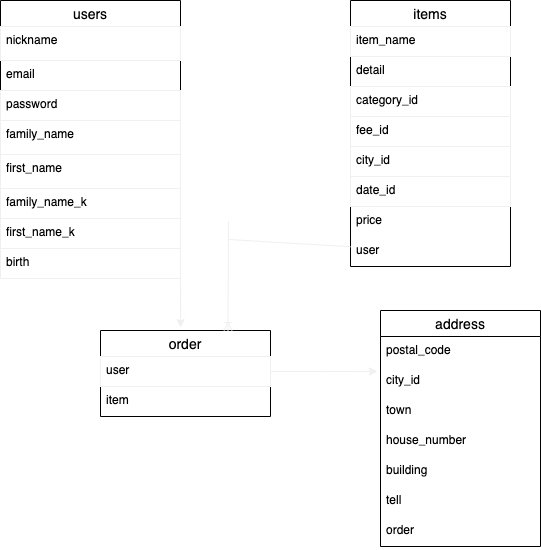

The diagram above was exported from draw.io. Its source (the exported page's mxGraphModel, read from the mxfile embedded in the PNG):
<mxGraphModel dx="288" dy="442" grid="1" gridSize="10" guides="1" tooltips="1" connect="0" arrows="1" fold="1" page="1" pageScale="1" pageWidth="827" pageHeight="1169" math="0" shadow="0">
  <root>
    <mxCell id="0" />
    <mxCell id="1" parent="0" />
    <mxCell id="15" value="users" style="swimlane;fontStyle=0;childLayout=stackLayout;horizontal=1;startSize=26;horizontalStack=0;resizeParent=1;resizeParentMax=0;resizeLast=0;collapsible=1;marginBottom=0;align=center;fontSize=14;" parent="1" vertex="1">
      <mxGeometry x="40" y="180" width="180" height="188" as="geometry">
        <mxRectangle x="40" y="180" width="70" height="26" as="alternateBounds" />
      </mxGeometry>
    </mxCell>
    <mxCell id="18" value="nickname" style="text;fillColor=none;spacingLeft=4;spacingRight=4;overflow=hidden;rotatable=0;points=[[0,0.5],[1,0.5]];portConstraint=eastwest;fontSize=12;strokeColor=#f0f0f0;" parent="15" vertex="1">
      <mxGeometry y="26" width="180" height="34" as="geometry" />
    </mxCell>
    <mxCell id="16" value="email" style="text;strokeColor=none;fillColor=none;spacingLeft=4;spacingRight=4;overflow=hidden;rotatable=0;points=[[0,0.5],[1,0.5]];portConstraint=eastwest;fontSize=12;" parent="15" vertex="1">
      <mxGeometry y="60" width="180" height="30" as="geometry" />
    </mxCell>
    <mxCell id="17" value="password" style="text;fillColor=none;spacingLeft=4;spacingRight=4;overflow=hidden;rotatable=0;points=[[0,0.5],[1,0.5]];portConstraint=eastwest;fontSize=12;strokeColor=#f0f0f0;" parent="15" vertex="1">
      <mxGeometry y="90" width="180" height="30" as="geometry" />
    </mxCell>
    <mxCell id="33" value="family_name" style="text;fillColor=none;spacingLeft=4;spacingRight=4;overflow=hidden;rotatable=0;points=[[0,0.5],[1,0.5]];portConstraint=eastwest;fontSize=12;strokeColor=#f0f0f0;" parent="15" vertex="1">
      <mxGeometry y="120" width="180" height="34" as="geometry" />
    </mxCell>
    <mxCell id="34" value="first_name" style="text;fillColor=none;spacingLeft=4;spacingRight=4;overflow=hidden;rotatable=0;points=[[0,0.5],[1,0.5]];portConstraint=eastwest;fontSize=12;strokeColor=#f0f0f0;" parent="15" vertex="1">
      <mxGeometry y="154" width="180" height="34" as="geometry" />
    </mxCell>
    <mxCell id="20" value="items" style="swimlane;fontStyle=0;childLayout=stackLayout;horizontal=1;startSize=26;horizontalStack=0;resizeParent=1;resizeParentMax=0;resizeLast=0;collapsible=1;marginBottom=0;align=center;fontSize=14;" parent="1" vertex="1">
      <mxGeometry x="390" y="180" width="160" height="266" as="geometry" />
    </mxCell>
    <mxCell id="22" value="item_name" style="text;fillColor=none;spacingLeft=4;spacingRight=4;overflow=hidden;rotatable=0;points=[[0,0.5],[1,0.5]];portConstraint=eastwest;fontSize=12;strokeColor=#f0f0f0;" parent="20" vertex="1">
      <mxGeometry y="26" width="160" height="30" as="geometry" />
    </mxCell>
    <mxCell id="39" value="detail" style="text;strokeColor=none;fillColor=none;spacingLeft=4;spacingRight=4;overflow=hidden;rotatable=0;points=[[0,0.5],[1,0.5]];portConstraint=eastwest;fontSize=12;" parent="20" vertex="1">
      <mxGeometry y="56" width="160" height="30" as="geometry" />
    </mxCell>
    <mxCell id="23" value="category_id" style="text;fillColor=none;spacingLeft=4;spacingRight=4;overflow=hidden;rotatable=0;points=[[0,0.5],[1,0.5]];portConstraint=eastwest;fontSize=12;strokeColor=#f0f0f0;" parent="20" vertex="1">
      <mxGeometry y="86" width="160" height="30" as="geometry" />
    </mxCell>
    <mxCell id="38" value="fee_id" style="text;fillColor=none;spacingLeft=4;spacingRight=4;overflow=hidden;rotatable=0;points=[[0,0.5],[1,0.5]];portConstraint=eastwest;fontSize=12;strokeColor=#f0f0f0;" parent="20" vertex="1">
      <mxGeometry y="116" width="160" height="30" as="geometry" />
    </mxCell>
    <mxCell id="67" value="city_id" style="text;fillColor=none;spacingLeft=4;spacingRight=4;overflow=hidden;rotatable=0;points=[[0,0.5],[1,0.5]];portConstraint=eastwest;fontSize=12;strokeColor=#f0f0f0;" parent="20" vertex="1">
      <mxGeometry y="146" width="160" height="30" as="geometry" />
    </mxCell>
    <mxCell id="68" value="date_id" style="text;fillColor=none;spacingLeft=4;spacingRight=4;overflow=hidden;rotatable=0;points=[[0,0.5],[1,0.5]];portConstraint=eastwest;fontSize=12;strokeColor=#f0f0f0;" parent="20" vertex="1">
      <mxGeometry y="176" width="160" height="30" as="geometry" />
    </mxCell>
    <mxCell id="36" value="price" style="text;strokeColor=none;fillColor=none;spacingLeft=4;spacingRight=4;overflow=hidden;rotatable=0;points=[[0,0.5],[1,0.5]];portConstraint=eastwest;fontSize=12;" parent="20" vertex="1">
      <mxGeometry y="206" width="160" height="30" as="geometry" />
    </mxCell>
    <mxCell id="37" value="user" style="text;strokeColor=none;fillColor=none;spacingLeft=4;spacingRight=4;overflow=hidden;rotatable=0;points=[[0,0.5],[1,0.5]];portConstraint=eastwest;fontSize=12;" parent="20" vertex="1">
      <mxGeometry y="236" width="160" height="30" as="geometry" />
    </mxCell>
    <mxCell id="41" value="order" style="swimlane;fontStyle=0;childLayout=stackLayout;horizontal=1;startSize=26;horizontalStack=0;resizeParent=1;resizeParentMax=0;resizeLast=0;collapsible=1;marginBottom=0;align=center;fontSize=14;" parent="1" vertex="1">
      <mxGeometry x="140" y="510" width="170" height="86" as="geometry">
        <mxRectangle x="40" y="180" width="70" height="26" as="alternateBounds" />
      </mxGeometry>
    </mxCell>
    <mxCell id="42" value="user" style="text;fillColor=none;spacingLeft=4;spacingRight=4;overflow=hidden;rotatable=0;points=[[0,0.5],[1,0.5]];portConstraint=eastwest;fontSize=12;strokeColor=#f0f0f0;" parent="41" vertex="1">
      <mxGeometry y="26" width="170" height="30" as="geometry" />
    </mxCell>
    <mxCell id="63" value="item" style="text;strokeColor=none;fillColor=none;spacingLeft=4;spacingRight=4;overflow=hidden;rotatable=0;points=[[0,0.5],[1,0.5]];portConstraint=eastwest;fontSize=12;" parent="41" vertex="1">
      <mxGeometry y="56" width="170" height="30" as="geometry" />
    </mxCell>
    <mxCell id="48" value="address" style="swimlane;fontStyle=0;childLayout=stackLayout;horizontal=1;startSize=26;horizontalStack=0;resizeParent=1;resizeParentMax=0;resizeLast=0;collapsible=1;marginBottom=0;align=center;fontSize=14;" parent="1" vertex="1">
      <mxGeometry x="420" y="490" width="160" height="236" as="geometry" />
    </mxCell>
    <mxCell id="49" value="postal_code" style="text;strokeColor=none;fillColor=none;spacingLeft=4;spacingRight=4;overflow=hidden;rotatable=0;points=[[0,0.5],[1,0.5]];portConstraint=eastwest;fontSize=12;" parent="48" vertex="1">
      <mxGeometry y="26" width="160" height="30" as="geometry" />
    </mxCell>
    <mxCell id="50" value="city_id" style="text;strokeColor=none;fillColor=none;spacingLeft=4;spacingRight=4;overflow=hidden;rotatable=0;points=[[0,0.5],[1,0.5]];portConstraint=eastwest;fontSize=12;" parent="48" vertex="1">
      <mxGeometry y="56" width="160" height="30" as="geometry" />
    </mxCell>
    <mxCell id="51" value="town" style="text;strokeColor=none;fillColor=none;spacingLeft=4;spacingRight=4;overflow=hidden;rotatable=0;points=[[0,0.5],[1,0.5]];portConstraint=eastwest;fontSize=12;" parent="48" vertex="1">
      <mxGeometry y="86" width="160" height="30" as="geometry" />
    </mxCell>
    <mxCell id="69" value="house_number" style="text;strokeColor=none;fillColor=none;spacingLeft=4;spacingRight=4;overflow=hidden;rotatable=0;points=[[0,0.5],[1,0.5]];portConstraint=eastwest;fontSize=12;" parent="48" vertex="1">
      <mxGeometry y="116" width="160" height="30" as="geometry" />
    </mxCell>
    <mxCell id="70" value="building" style="text;strokeColor=none;fillColor=none;spacingLeft=4;spacingRight=4;overflow=hidden;rotatable=0;points=[[0,0.5],[1,0.5]];portConstraint=eastwest;fontSize=12;" parent="48" vertex="1">
      <mxGeometry y="146" width="160" height="30" as="geometry" />
    </mxCell>
    <mxCell id="71" value="tell" style="text;strokeColor=none;fillColor=none;spacingLeft=4;spacingRight=4;overflow=hidden;rotatable=0;points=[[0,0.5],[1,0.5]];portConstraint=eastwest;fontSize=12;" parent="48" vertex="1">
      <mxGeometry y="176" width="160" height="30" as="geometry" />
    </mxCell>
    <mxCell id="72" value="order" style="text;strokeColor=none;fillColor=none;spacingLeft=4;spacingRight=4;overflow=hidden;rotatable=0;points=[[0,0.5],[1,0.5]];portConstraint=eastwest;fontSize=12;" parent="48" vertex="1">
      <mxGeometry y="206" width="160" height="30" as="geometry" />
    </mxCell>
    <mxCell id="60" style="edgeStyle=none;rounded=0;orthogonalLoop=1;jettySize=auto;html=1;exitX=1;exitY=0.5;exitDx=0;exitDy=0;endArrow=classic;endFill=1;strokeColor=#f0f0f0;entryX=0.471;entryY=-0.035;entryDx=0;entryDy=0;entryPerimeter=0;" parent="1" source="35" target="41" edge="1">
      <mxGeometry relative="1" as="geometry">
        <mxPoint x="220" y="470" as="targetPoint" />
      </mxGeometry>
    </mxCell>
    <mxCell id="35" value="birth" style="text;fillColor=none;spacingLeft=4;spacingRight=4;overflow=hidden;rotatable=0;points=[[0,0.5],[1,0.5]];portConstraint=eastwest;fontSize=12;strokeColor=#f0f0f0;" parent="1" vertex="1">
      <mxGeometry x="40" y="428" width="180" height="30" as="geometry" />
    </mxCell>
    <mxCell id="61" style="edgeStyle=none;rounded=0;orthogonalLoop=1;jettySize=auto;html=1;entryX=0.75;entryY=0;entryDx=0;entryDy=0;endArrow=ERoneToMany;endFill=0;strokeColor=#f0f0f0;" parent="1" source="37" target="41" edge="1">
      <mxGeometry relative="1" as="geometry">
        <Array as="points">
          <mxPoint x="268" y="419" />
          <mxPoint x="268" y="401" />
        </Array>
      </mxGeometry>
    </mxCell>
    <mxCell id="62" style="edgeStyle=none;rounded=0;orthogonalLoop=1;jettySize=auto;html=1;entryX=-0.019;entryY=0.167;entryDx=0;entryDy=0;entryPerimeter=0;endArrow=classic;endFill=1;strokeColor=#f0f0f0;" parent="1" source="42" target="50" edge="1">
      <mxGeometry relative="1" as="geometry" />
    </mxCell>
    <mxCell id="64" value="first_name_k" style="text;fillColor=none;spacingLeft=4;spacingRight=4;overflow=hidden;rotatable=0;points=[[0,0.5],[1,0.5]];portConstraint=eastwest;fontSize=12;strokeColor=#f0f0f0;" parent="1" vertex="1">
      <mxGeometry x="40" y="398" width="180" height="30" as="geometry" />
    </mxCell>
    <mxCell id="65" value="family_name_k" style="text;fillColor=none;spacingLeft=4;spacingRight=4;overflow=hidden;rotatable=0;points=[[0,0.5],[1,0.5]];portConstraint=eastwest;fontSize=12;strokeColor=#f0f0f0;" parent="1" vertex="1">
      <mxGeometry x="40" y="368" width="180" height="30" as="geometry" />
    </mxCell>
  </root>
</mxGraphModel>